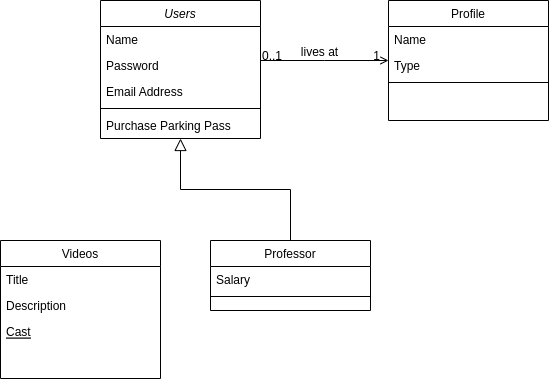

The diagram above was exported from draw.io. Its source (the exported page's mxGraphModel, read from the mxfile embedded in the PNG):
<mxGraphModel dx="1362" dy="775" grid="1" gridSize="10" guides="1" tooltips="1" connect="1" arrows="1" fold="1" page="1" pageScale="1" pageWidth="827" pageHeight="1169" math="0" shadow="0">
  <root>
    <mxCell id="WIyWlLk6GJQsqaUBKTNV-0" />
    <mxCell id="WIyWlLk6GJQsqaUBKTNV-1" parent="WIyWlLk6GJQsqaUBKTNV-0" />
    <mxCell id="zkfFHV4jXpPFQw0GAbJ--0" value="Users" style="swimlane;fontStyle=2;align=center;verticalAlign=top;childLayout=stackLayout;horizontal=1;startSize=26;horizontalStack=0;resizeParent=1;resizeLast=0;collapsible=1;marginBottom=0;rounded=0;shadow=0;strokeWidth=1;" parent="WIyWlLk6GJQsqaUBKTNV-1" vertex="1">
      <mxGeometry x="220" y="120" width="160" height="138" as="geometry">
        <mxRectangle x="230" y="140" width="160" height="26" as="alternateBounds" />
      </mxGeometry>
    </mxCell>
    <mxCell id="zkfFHV4jXpPFQw0GAbJ--1" value="Name" style="text;align=left;verticalAlign=top;spacingLeft=4;spacingRight=4;overflow=hidden;rotatable=0;points=[[0,0.5],[1,0.5]];portConstraint=eastwest;" parent="zkfFHV4jXpPFQw0GAbJ--0" vertex="1">
      <mxGeometry y="26" width="160" height="26" as="geometry" />
    </mxCell>
    <mxCell id="zkfFHV4jXpPFQw0GAbJ--2" value="Password" style="text;align=left;verticalAlign=top;spacingLeft=4;spacingRight=4;overflow=hidden;rotatable=0;points=[[0,0.5],[1,0.5]];portConstraint=eastwest;rounded=0;shadow=0;html=0;" parent="zkfFHV4jXpPFQw0GAbJ--0" vertex="1">
      <mxGeometry y="52" width="160" height="26" as="geometry" />
    </mxCell>
    <mxCell id="zkfFHV4jXpPFQw0GAbJ--3" value="Email Address" style="text;align=left;verticalAlign=top;spacingLeft=4;spacingRight=4;overflow=hidden;rotatable=0;points=[[0,0.5],[1,0.5]];portConstraint=eastwest;rounded=0;shadow=0;html=0;" parent="zkfFHV4jXpPFQw0GAbJ--0" vertex="1">
      <mxGeometry y="78" width="160" height="26" as="geometry" />
    </mxCell>
    <mxCell id="zkfFHV4jXpPFQw0GAbJ--4" value="" style="line;html=1;strokeWidth=1;align=left;verticalAlign=middle;spacingTop=-1;spacingLeft=3;spacingRight=3;rotatable=0;labelPosition=right;points=[];portConstraint=eastwest;" parent="zkfFHV4jXpPFQw0GAbJ--0" vertex="1">
      <mxGeometry y="104" width="160" height="8" as="geometry" />
    </mxCell>
    <mxCell id="zkfFHV4jXpPFQw0GAbJ--5" value="Purchase Parking Pass" style="text;align=left;verticalAlign=top;spacingLeft=4;spacingRight=4;overflow=hidden;rotatable=0;points=[[0,0.5],[1,0.5]];portConstraint=eastwest;" parent="zkfFHV4jXpPFQw0GAbJ--0" vertex="1">
      <mxGeometry y="112" width="160" height="26" as="geometry" />
    </mxCell>
    <mxCell id="zkfFHV4jXpPFQw0GAbJ--6" value="Videos" style="swimlane;fontStyle=0;align=center;verticalAlign=top;childLayout=stackLayout;horizontal=1;startSize=26;horizontalStack=0;resizeParent=1;resizeLast=0;collapsible=1;marginBottom=0;rounded=0;shadow=0;strokeWidth=1;" parent="WIyWlLk6GJQsqaUBKTNV-1" vertex="1">
      <mxGeometry x="120" y="360" width="160" height="138" as="geometry">
        <mxRectangle x="130" y="380" width="160" height="26" as="alternateBounds" />
      </mxGeometry>
    </mxCell>
    <mxCell id="zkfFHV4jXpPFQw0GAbJ--7" value="Title" style="text;align=left;verticalAlign=top;spacingLeft=4;spacingRight=4;overflow=hidden;rotatable=0;points=[[0,0.5],[1,0.5]];portConstraint=eastwest;" parent="zkfFHV4jXpPFQw0GAbJ--6" vertex="1">
      <mxGeometry y="26" width="160" height="26" as="geometry" />
    </mxCell>
    <mxCell id="zkfFHV4jXpPFQw0GAbJ--8" value="Description" style="text;align=left;verticalAlign=top;spacingLeft=4;spacingRight=4;overflow=hidden;rotatable=0;points=[[0,0.5],[1,0.5]];portConstraint=eastwest;rounded=0;shadow=0;html=0;" parent="zkfFHV4jXpPFQw0GAbJ--6" vertex="1">
      <mxGeometry y="52" width="160" height="26" as="geometry" />
    </mxCell>
    <mxCell id="zkfFHV4jXpPFQw0GAbJ--10" value="Cast" style="text;align=left;verticalAlign=top;spacingLeft=4;spacingRight=4;overflow=hidden;rotatable=0;points=[[0,0.5],[1,0.5]];portConstraint=eastwest;fontStyle=4" parent="zkfFHV4jXpPFQw0GAbJ--6" vertex="1">
      <mxGeometry y="78" width="160" height="26" as="geometry" />
    </mxCell>
    <mxCell id="zkfFHV4jXpPFQw0GAbJ--13" value="Professor" style="swimlane;fontStyle=0;align=center;verticalAlign=top;childLayout=stackLayout;horizontal=1;startSize=26;horizontalStack=0;resizeParent=1;resizeLast=0;collapsible=1;marginBottom=0;rounded=0;shadow=0;strokeWidth=1;" parent="WIyWlLk6GJQsqaUBKTNV-1" vertex="1">
      <mxGeometry x="330" y="360" width="160" height="70" as="geometry">
        <mxRectangle x="340" y="380" width="170" height="26" as="alternateBounds" />
      </mxGeometry>
    </mxCell>
    <mxCell id="zkfFHV4jXpPFQw0GAbJ--14" value="Salary" style="text;align=left;verticalAlign=top;spacingLeft=4;spacingRight=4;overflow=hidden;rotatable=0;points=[[0,0.5],[1,0.5]];portConstraint=eastwest;" parent="zkfFHV4jXpPFQw0GAbJ--13" vertex="1">
      <mxGeometry y="26" width="160" height="26" as="geometry" />
    </mxCell>
    <mxCell id="zkfFHV4jXpPFQw0GAbJ--15" value="" style="line;html=1;strokeWidth=1;align=left;verticalAlign=middle;spacingTop=-1;spacingLeft=3;spacingRight=3;rotatable=0;labelPosition=right;points=[];portConstraint=eastwest;" parent="zkfFHV4jXpPFQw0GAbJ--13" vertex="1">
      <mxGeometry y="52" width="160" height="8" as="geometry" />
    </mxCell>
    <mxCell id="zkfFHV4jXpPFQw0GAbJ--16" value="" style="endArrow=block;endSize=10;endFill=0;shadow=0;strokeWidth=1;rounded=0;edgeStyle=elbowEdgeStyle;elbow=vertical;" parent="WIyWlLk6GJQsqaUBKTNV-1" source="zkfFHV4jXpPFQw0GAbJ--13" target="zkfFHV4jXpPFQw0GAbJ--0" edge="1">
      <mxGeometry width="160" relative="1" as="geometry">
        <mxPoint x="210" y="373" as="sourcePoint" />
        <mxPoint x="310" y="271" as="targetPoint" />
      </mxGeometry>
    </mxCell>
    <mxCell id="zkfFHV4jXpPFQw0GAbJ--17" value="Profile" style="swimlane;fontStyle=0;align=center;verticalAlign=top;childLayout=stackLayout;horizontal=1;startSize=26;horizontalStack=0;resizeParent=1;resizeLast=0;collapsible=1;marginBottom=0;rounded=0;shadow=0;strokeWidth=1;" parent="WIyWlLk6GJQsqaUBKTNV-1" vertex="1">
      <mxGeometry x="508" y="120" width="160" height="120" as="geometry">
        <mxRectangle x="550" y="140" width="160" height="26" as="alternateBounds" />
      </mxGeometry>
    </mxCell>
    <mxCell id="zkfFHV4jXpPFQw0GAbJ--18" value="Name " style="text;align=left;verticalAlign=top;spacingLeft=4;spacingRight=4;overflow=hidden;rotatable=0;points=[[0,0.5],[1,0.5]];portConstraint=eastwest;" parent="zkfFHV4jXpPFQw0GAbJ--17" vertex="1">
      <mxGeometry y="26" width="160" height="26" as="geometry" />
    </mxCell>
    <mxCell id="zkfFHV4jXpPFQw0GAbJ--19" value="Type" style="text;align=left;verticalAlign=top;spacingLeft=4;spacingRight=4;overflow=hidden;rotatable=0;points=[[0,0.5],[1,0.5]];portConstraint=eastwest;rounded=0;shadow=0;html=0;" parent="zkfFHV4jXpPFQw0GAbJ--17" vertex="1">
      <mxGeometry y="52" width="160" height="26" as="geometry" />
    </mxCell>
    <mxCell id="zkfFHV4jXpPFQw0GAbJ--23" value="" style="line;html=1;strokeWidth=1;align=left;verticalAlign=middle;spacingTop=-1;spacingLeft=3;spacingRight=3;rotatable=0;labelPosition=right;points=[];portConstraint=eastwest;" parent="zkfFHV4jXpPFQw0GAbJ--17" vertex="1">
      <mxGeometry y="78" width="160" height="8" as="geometry" />
    </mxCell>
    <mxCell id="zkfFHV4jXpPFQw0GAbJ--26" value="" style="endArrow=open;shadow=0;strokeWidth=1;rounded=0;endFill=1;edgeStyle=elbowEdgeStyle;elbow=vertical;" parent="WIyWlLk6GJQsqaUBKTNV-1" source="zkfFHV4jXpPFQw0GAbJ--0" target="zkfFHV4jXpPFQw0GAbJ--17" edge="1">
      <mxGeometry x="0.5" y="41" relative="1" as="geometry">
        <mxPoint x="380" y="192" as="sourcePoint" />
        <mxPoint x="540" y="192" as="targetPoint" />
        <mxPoint x="-40" y="32" as="offset" />
      </mxGeometry>
    </mxCell>
    <mxCell id="zkfFHV4jXpPFQw0GAbJ--27" value="0..1" style="resizable=0;align=left;verticalAlign=bottom;labelBackgroundColor=none;fontSize=12;" parent="zkfFHV4jXpPFQw0GAbJ--26" connectable="0" vertex="1">
      <mxGeometry x="-1" relative="1" as="geometry">
        <mxPoint y="4" as="offset" />
      </mxGeometry>
    </mxCell>
    <mxCell id="zkfFHV4jXpPFQw0GAbJ--28" value="1" style="resizable=0;align=right;verticalAlign=bottom;labelBackgroundColor=none;fontSize=12;" parent="zkfFHV4jXpPFQw0GAbJ--26" connectable="0" vertex="1">
      <mxGeometry x="1" relative="1" as="geometry">
        <mxPoint x="-7" y="4" as="offset" />
      </mxGeometry>
    </mxCell>
    <mxCell id="zkfFHV4jXpPFQw0GAbJ--29" value="lives at" style="text;html=1;resizable=0;points=[];;align=center;verticalAlign=middle;labelBackgroundColor=none;rounded=0;shadow=0;strokeWidth=1;fontSize=12;" parent="zkfFHV4jXpPFQw0GAbJ--26" vertex="1" connectable="0">
      <mxGeometry x="0.5" y="49" relative="1" as="geometry">
        <mxPoint x="-38" y="40" as="offset" />
      </mxGeometry>
    </mxCell>
  </root>
</mxGraphModel>